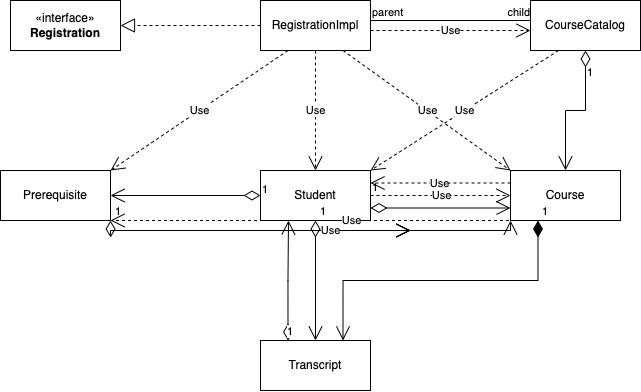

The diagram above was exported from draw.io. Its source (the exported page's mxGraphModel, read from the mxfile embedded in the PNG):
<mxGraphModel dx="987" dy="754" grid="1" gridSize="10" guides="1" tooltips="1" connect="1" arrows="1" fold="1" page="1" pageScale="1" pageWidth="850" pageHeight="1100" math="0" shadow="0">
  <root>
    <mxCell id="0" />
    <mxCell id="1" parent="0" />
    <mxCell id="buDvHV1ymUV0YW3sOJ26-1" value="«interface»&lt;br&gt;&lt;b&gt;Registration&lt;/b&gt;" style="html=1;whiteSpace=wrap;" vertex="1" parent="1">
      <mxGeometry x="110" y="70" width="110" height="50" as="geometry" />
    </mxCell>
    <mxCell id="buDvHV1ymUV0YW3sOJ26-2" value="RegistrationImpl" style="html=1;whiteSpace=wrap;" vertex="1" parent="1">
      <mxGeometry x="360" y="70" width="110" height="50" as="geometry" />
    </mxCell>
    <mxCell id="buDvHV1ymUV0YW3sOJ26-3" value="" style="endArrow=block;dashed=1;endFill=0;endSize=12;html=1;rounded=0;exitX=0;exitY=0.5;exitDx=0;exitDy=0;" edge="1" parent="1" source="buDvHV1ymUV0YW3sOJ26-2" target="buDvHV1ymUV0YW3sOJ26-1">
      <mxGeometry width="160" relative="1" as="geometry">
        <mxPoint x="220" y="94.5" as="sourcePoint" />
        <mxPoint x="250" y="150" as="targetPoint" />
      </mxGeometry>
    </mxCell>
    <mxCell id="buDvHV1ymUV0YW3sOJ26-4" value="Course" style="html=1;whiteSpace=wrap;" vertex="1" parent="1">
      <mxGeometry x="610" y="240" width="110" height="50" as="geometry" />
    </mxCell>
    <mxCell id="buDvHV1ymUV0YW3sOJ26-5" value="Student" style="html=1;whiteSpace=wrap;" vertex="1" parent="1">
      <mxGeometry x="360" y="240" width="110" height="50" as="geometry" />
    </mxCell>
    <mxCell id="buDvHV1ymUV0YW3sOJ26-6" value="Prerequisite" style="html=1;whiteSpace=wrap;" vertex="1" parent="1">
      <mxGeometry x="100" y="240" width="110" height="50" as="geometry" />
    </mxCell>
    <mxCell id="buDvHV1ymUV0YW3sOJ26-7" value="" style="endArrow=none;html=1;edgeStyle=orthogonalEdgeStyle;rounded=0;" edge="1" parent="1">
      <mxGeometry relative="1" as="geometry">
        <mxPoint x="470" y="90" as="sourcePoint" />
        <mxPoint x="630" y="90" as="targetPoint" />
      </mxGeometry>
    </mxCell>
    <mxCell id="buDvHV1ymUV0YW3sOJ26-8" value="parent" style="edgeLabel;resizable=0;html=1;align=left;verticalAlign=bottom;" connectable="0" vertex="1" parent="buDvHV1ymUV0YW3sOJ26-7">
      <mxGeometry x="-1" relative="1" as="geometry" />
    </mxCell>
    <mxCell id="buDvHV1ymUV0YW3sOJ26-9" value="child" style="edgeLabel;resizable=0;html=1;align=right;verticalAlign=bottom;" connectable="0" vertex="1" parent="buDvHV1ymUV0YW3sOJ26-7">
      <mxGeometry x="1" relative="1" as="geometry" />
    </mxCell>
    <mxCell id="buDvHV1ymUV0YW3sOJ26-10" value="Use" style="endArrow=open;endSize=12;dashed=1;html=1;rounded=0;" edge="1" parent="1">
      <mxGeometry width="160" relative="1" as="geometry">
        <mxPoint x="470" y="100" as="sourcePoint" />
        <mxPoint x="630" y="100" as="targetPoint" />
      </mxGeometry>
    </mxCell>
    <mxCell id="buDvHV1ymUV0YW3sOJ26-11" value="Use" style="endArrow=open;endSize=12;dashed=1;html=1;rounded=0;exitX=0.5;exitY=1;exitDx=0;exitDy=0;entryX=0.5;entryY=0;entryDx=0;entryDy=0;" edge="1" parent="1" source="buDvHV1ymUV0YW3sOJ26-2" target="buDvHV1ymUV0YW3sOJ26-5">
      <mxGeometry width="160" relative="1" as="geometry">
        <mxPoint x="400" y="170" as="sourcePoint" />
        <mxPoint x="560" y="170" as="targetPoint" />
      </mxGeometry>
    </mxCell>
    <mxCell id="buDvHV1ymUV0YW3sOJ26-12" value="Use" style="endArrow=open;endSize=12;dashed=1;html=1;rounded=0;exitX=0.25;exitY=1;exitDx=0;exitDy=0;entryX=1;entryY=0;entryDx=0;entryDy=0;" edge="1" parent="1" source="buDvHV1ymUV0YW3sOJ26-2" target="buDvHV1ymUV0YW3sOJ26-6">
      <mxGeometry width="160" relative="1" as="geometry">
        <mxPoint x="350" y="300" as="sourcePoint" />
        <mxPoint x="510" y="300" as="targetPoint" />
      </mxGeometry>
    </mxCell>
    <mxCell id="buDvHV1ymUV0YW3sOJ26-13" value="Use" style="endArrow=open;endSize=12;dashed=1;html=1;rounded=0;exitX=0.75;exitY=1;exitDx=0;exitDy=0;entryX=0;entryY=0;entryDx=0;entryDy=0;" edge="1" parent="1" source="buDvHV1ymUV0YW3sOJ26-2" target="buDvHV1ymUV0YW3sOJ26-4">
      <mxGeometry width="160" relative="1" as="geometry">
        <mxPoint x="350" y="300" as="sourcePoint" />
        <mxPoint x="510" y="300" as="targetPoint" />
      </mxGeometry>
    </mxCell>
    <mxCell id="buDvHV1ymUV0YW3sOJ26-14" value="Use" style="endArrow=open;endSize=12;dashed=1;html=1;rounded=0;exitX=0.25;exitY=1;exitDx=0;exitDy=0;entryX=1;entryY=0;entryDx=0;entryDy=0;" edge="1" parent="1" target="buDvHV1ymUV0YW3sOJ26-5">
      <mxGeometry width="160" relative="1" as="geometry">
        <mxPoint x="658" y="120" as="sourcePoint" />
        <mxPoint x="510" y="300" as="targetPoint" />
      </mxGeometry>
    </mxCell>
    <mxCell id="buDvHV1ymUV0YW3sOJ26-15" value="Transcript" style="html=1;whiteSpace=wrap;" vertex="1" parent="1">
      <mxGeometry x="360" y="410" width="110" height="50" as="geometry" />
    </mxCell>
    <mxCell id="buDvHV1ymUV0YW3sOJ26-16" value="1" style="endArrow=open;html=1;endSize=12;startArrow=diamondThin;startSize=14;startFill=0;edgeStyle=orthogonalEdgeStyle;align=left;verticalAlign=bottom;rounded=0;exitX=0.5;exitY=1;exitDx=0;exitDy=0;entryX=0.5;entryY=0;entryDx=0;entryDy=0;" edge="1" parent="1" target="buDvHV1ymUV0YW3sOJ26-4">
      <mxGeometry x="-0.5714" relative="1" as="geometry">
        <mxPoint x="685" y="120" as="sourcePoint" />
        <mxPoint x="510" y="300" as="targetPoint" />
        <mxPoint as="offset" />
      </mxGeometry>
    </mxCell>
    <mxCell id="buDvHV1ymUV0YW3sOJ26-17" value="1" style="endArrow=open;html=1;endSize=12;startArrow=diamondThin;startSize=14;startFill=0;edgeStyle=orthogonalEdgeStyle;align=left;verticalAlign=bottom;rounded=0;exitX=0.5;exitY=1;exitDx=0;exitDy=0;entryX=0.5;entryY=0;entryDx=0;entryDy=0;" edge="1" parent="1" source="buDvHV1ymUV0YW3sOJ26-5" target="buDvHV1ymUV0YW3sOJ26-15">
      <mxGeometry x="-1" y="3" relative="1" as="geometry">
        <mxPoint x="350" y="300" as="sourcePoint" />
        <mxPoint x="510" y="300" as="targetPoint" />
      </mxGeometry>
    </mxCell>
    <mxCell id="buDvHV1ymUV0YW3sOJ26-18" value="1" style="endArrow=open;html=1;endSize=12;startArrow=diamondThin;startSize=14;startFill=1;edgeStyle=orthogonalEdgeStyle;align=left;verticalAlign=bottom;rounded=0;exitX=0.25;exitY=1;exitDx=0;exitDy=0;entryX=0.75;entryY=0;entryDx=0;entryDy=0;" edge="1" parent="1" source="buDvHV1ymUV0YW3sOJ26-4" target="buDvHV1ymUV0YW3sOJ26-15">
      <mxGeometry x="-1" y="3" relative="1" as="geometry">
        <mxPoint x="350" y="300" as="sourcePoint" />
        <mxPoint x="510" y="300" as="targetPoint" />
      </mxGeometry>
    </mxCell>
    <mxCell id="buDvHV1ymUV0YW3sOJ26-19" value="1" style="endArrow=open;html=1;endSize=12;startArrow=diamondThin;startSize=14;startFill=0;edgeStyle=orthogonalEdgeStyle;align=left;verticalAlign=bottom;rounded=0;exitX=0.25;exitY=0;exitDx=0;exitDy=0;" edge="1" parent="1" source="buDvHV1ymUV0YW3sOJ26-15">
      <mxGeometry x="-1" y="3" relative="1" as="geometry">
        <mxPoint x="350" y="300" as="sourcePoint" />
        <mxPoint x="388" y="290" as="targetPoint" />
      </mxGeometry>
    </mxCell>
    <mxCell id="buDvHV1ymUV0YW3sOJ26-20" value="Use" style="endArrow=open;endSize=12;dashed=1;html=1;rounded=0;exitX=1;exitY=0.5;exitDx=0;exitDy=0;entryX=0;entryY=0.5;entryDx=0;entryDy=0;" edge="1" parent="1" source="buDvHV1ymUV0YW3sOJ26-5" target="buDvHV1ymUV0YW3sOJ26-4">
      <mxGeometry width="160" relative="1" as="geometry">
        <mxPoint x="350" y="300" as="sourcePoint" />
        <mxPoint x="510" y="300" as="targetPoint" />
      </mxGeometry>
    </mxCell>
    <mxCell id="buDvHV1ymUV0YW3sOJ26-21" value="1&lt;br&gt;" style="endArrow=open;html=1;endSize=12;startArrow=diamondThin;startSize=14;startFill=0;edgeStyle=orthogonalEdgeStyle;align=left;verticalAlign=bottom;rounded=0;exitX=1;exitY=0.75;exitDx=0;exitDy=0;entryX=0;entryY=0.75;entryDx=0;entryDy=0;" edge="1" parent="1" source="buDvHV1ymUV0YW3sOJ26-5" target="buDvHV1ymUV0YW3sOJ26-4">
      <mxGeometry x="-1" y="13" relative="1" as="geometry">
        <mxPoint x="350" y="300" as="sourcePoint" />
        <mxPoint x="510" y="300" as="targetPoint" />
        <mxPoint y="1" as="offset" />
      </mxGeometry>
    </mxCell>
    <mxCell id="buDvHV1ymUV0YW3sOJ26-22" value="1" style="endArrow=open;html=1;endSize=12;startArrow=diamondThin;startSize=14;startFill=0;edgeStyle=orthogonalEdgeStyle;align=left;verticalAlign=bottom;rounded=0;exitX=1;exitY=1;exitDx=0;exitDy=0;entryX=0;entryY=1;entryDx=0;entryDy=0;" edge="1" parent="1" source="buDvHV1ymUV0YW3sOJ26-6" target="buDvHV1ymUV0YW3sOJ26-4">
      <mxGeometry x="-1" y="3" relative="1" as="geometry">
        <mxPoint x="350" y="300" as="sourcePoint" />
        <mxPoint x="510" y="300" as="targetPoint" />
      </mxGeometry>
    </mxCell>
    <mxCell id="buDvHV1ymUV0YW3sOJ26-23" value="Use" style="endArrow=open;endSize=12;dashed=1;html=1;rounded=0;" edge="1" parent="1">
      <mxGeometry width="160" relative="1" as="geometry">
        <mxPoint x="350" y="300" as="sourcePoint" />
        <mxPoint x="510" y="300" as="targetPoint" />
      </mxGeometry>
    </mxCell>
    <mxCell id="buDvHV1ymUV0YW3sOJ26-24" value="Use" style="endArrow=open;endSize=12;dashed=1;html=1;rounded=0;" edge="1" parent="1">
      <mxGeometry width="160" relative="1" as="geometry">
        <mxPoint x="350" y="300" as="sourcePoint" />
        <mxPoint x="510" y="300" as="targetPoint" />
      </mxGeometry>
    </mxCell>
    <mxCell id="buDvHV1ymUV0YW3sOJ26-25" value="Use" style="endArrow=open;endSize=12;dashed=1;html=1;rounded=0;" edge="1" parent="1">
      <mxGeometry width="160" relative="1" as="geometry">
        <mxPoint x="350" y="300" as="sourcePoint" />
        <mxPoint x="510" y="300" as="targetPoint" />
      </mxGeometry>
    </mxCell>
    <mxCell id="buDvHV1ymUV0YW3sOJ26-26" value="Use" style="endArrow=open;endSize=12;dashed=1;html=1;rounded=0;exitX=0;exitY=0.25;exitDx=0;exitDy=0;entryX=1;entryY=0.25;entryDx=0;entryDy=0;" edge="1" parent="1" source="buDvHV1ymUV0YW3sOJ26-4" target="buDvHV1ymUV0YW3sOJ26-5">
      <mxGeometry width="160" relative="1" as="geometry">
        <mxPoint x="390" y="350" as="sourcePoint" />
        <mxPoint x="510" y="300" as="targetPoint" />
      </mxGeometry>
    </mxCell>
    <mxCell id="buDvHV1ymUV0YW3sOJ26-27" value="Use" style="endArrow=open;endSize=12;dashed=1;html=1;rounded=0;exitX=0.75;exitY=1;exitDx=0;exitDy=0;entryX=1;entryY=1;entryDx=0;entryDy=0;" edge="1" parent="1" source="buDvHV1ymUV0YW3sOJ26-4" target="buDvHV1ymUV0YW3sOJ26-6">
      <mxGeometry width="160" relative="1" as="geometry">
        <mxPoint x="350" y="300" as="sourcePoint" />
        <mxPoint x="510" y="300" as="targetPoint" />
      </mxGeometry>
    </mxCell>
    <mxCell id="buDvHV1ymUV0YW3sOJ26-28" value="1" style="endArrow=open;html=1;endSize=12;startArrow=diamondThin;startSize=14;startFill=0;edgeStyle=orthogonalEdgeStyle;align=left;verticalAlign=bottom;rounded=0;exitX=0;exitY=0.5;exitDx=0;exitDy=0;entryX=1;entryY=0.5;entryDx=0;entryDy=0;" edge="1" parent="1" source="buDvHV1ymUV0YW3sOJ26-5" target="buDvHV1ymUV0YW3sOJ26-6">
      <mxGeometry x="-1" y="3" relative="1" as="geometry">
        <mxPoint x="260" y="260" as="sourcePoint" />
        <mxPoint x="420" y="260" as="targetPoint" />
      </mxGeometry>
    </mxCell>
    <mxCell id="buDvHV1ymUV0YW3sOJ26-29" value="CourseCatalog" style="html=1;whiteSpace=wrap;" vertex="1" parent="1">
      <mxGeometry x="630" y="70" width="110" height="50" as="geometry" />
    </mxCell>
  </root>
</mxGraphModel>